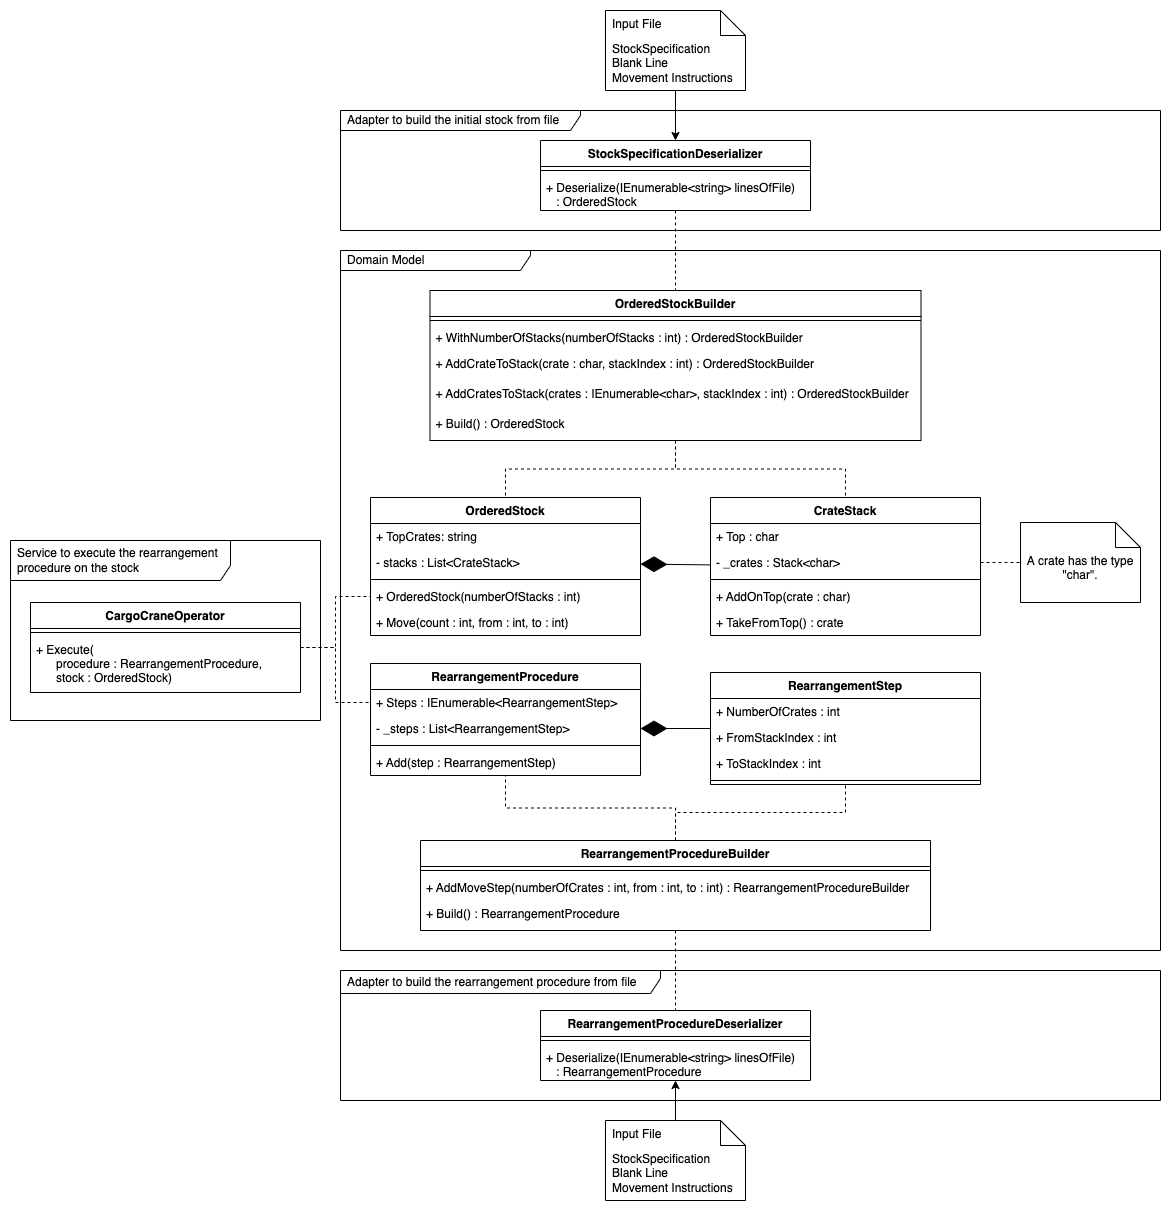

The diagram above was exported from draw.io. Its source (the exported page's mxGraphModel, read from the mxfile embedded in the PNG):
<mxGraphModel dx="23" dy="1611" grid="1" gridSize="10" guides="1" tooltips="1" connect="1" arrows="1" fold="1" page="1" pageScale="1" pageWidth="1169" pageHeight="827" math="0" shadow="0">
  <root>
    <mxCell id="0" />
    <mxCell id="1" parent="0" />
    <mxCell id="2" value="" style="rounded=0;whiteSpace=wrap;html=1;strokeColor=none;" parent="1" vertex="1">
      <mxGeometry x="1169" y="-827" width="1170" height="1210" as="geometry" />
    </mxCell>
    <mxCell id="3" value="Domain Model" style="shape=umlFrame;whiteSpace=wrap;html=1;width=190;height=20;boundedLbl=1;verticalAlign=middle;align=left;spacingLeft=5;" parent="1" vertex="1">
      <mxGeometry x="1509" y="-577" width="820" height="700" as="geometry" />
    </mxCell>
    <mxCell id="4" value="CrateStack" style="swimlane;fontStyle=1;align=center;verticalAlign=top;childLayout=stackLayout;horizontal=1;startSize=26;horizontalStack=0;resizeParent=1;resizeParentMax=0;resizeLast=0;collapsible=1;marginBottom=0;" parent="1" vertex="1">
      <mxGeometry x="1879" y="-330" width="270" height="138" as="geometry" />
    </mxCell>
    <mxCell id="75" value="+ Top : char" style="text;strokeColor=none;fillColor=none;align=left;verticalAlign=top;spacingLeft=4;spacingRight=4;overflow=hidden;rotatable=0;points=[[0,0.5],[1,0.5]];portConstraint=eastwest;" parent="4" vertex="1">
      <mxGeometry y="26" width="270" height="26" as="geometry" />
    </mxCell>
    <mxCell id="5" value="- _crates : Stack&lt;char&gt;" style="text;strokeColor=none;fillColor=none;align=left;verticalAlign=top;spacingLeft=4;spacingRight=4;overflow=hidden;rotatable=0;points=[[0,0.5],[1,0.5]];portConstraint=eastwest;" parent="4" vertex="1">
      <mxGeometry y="52" width="270" height="26" as="geometry" />
    </mxCell>
    <mxCell id="6" value="" style="line;strokeWidth=1;fillColor=none;align=left;verticalAlign=middle;spacingTop=-1;spacingLeft=3;spacingRight=3;rotatable=0;labelPosition=right;points=[];portConstraint=eastwest;strokeColor=inherit;" parent="4" vertex="1">
      <mxGeometry y="78" width="270" height="8" as="geometry" />
    </mxCell>
    <mxCell id="7" value="+ AddOnTop(crate : char)" style="text;strokeColor=none;fillColor=none;align=left;verticalAlign=top;spacingLeft=4;spacingRight=4;overflow=hidden;rotatable=0;points=[[0,0.5],[1,0.5]];portConstraint=eastwest;" parent="4" vertex="1">
      <mxGeometry y="86" width="270" height="26" as="geometry" />
    </mxCell>
    <mxCell id="8" value="+ TakeFromTop() : crate" style="text;strokeColor=none;fillColor=none;align=left;verticalAlign=top;spacingLeft=4;spacingRight=4;overflow=hidden;rotatable=0;points=[[0,0.5],[1,0.5]];portConstraint=eastwest;" parent="4" vertex="1">
      <mxGeometry y="112" width="270" height="26" as="geometry" />
    </mxCell>
    <mxCell id="64" style="edgeStyle=orthogonalEdgeStyle;rounded=0;orthogonalLoop=1;jettySize=auto;html=1;entryX=0;entryY=0.5;entryDx=0;entryDy=0;dashed=1;endArrow=none;endFill=0;" parent="1" source="9" target="17" edge="1">
      <mxGeometry relative="1" as="geometry" />
    </mxCell>
    <mxCell id="65" style="edgeStyle=orthogonalEdgeStyle;rounded=0;orthogonalLoop=1;jettySize=auto;html=1;entryX=0;entryY=0.5;entryDx=0;entryDy=0;dashed=1;endArrow=none;endFill=0;" parent="1" source="9" target="45" edge="1">
      <mxGeometry relative="1" as="geometry" />
    </mxCell>
    <mxCell id="9" value="CargoCraneOperator" style="swimlane;fontStyle=1;align=center;verticalAlign=top;childLayout=stackLayout;horizontal=1;startSize=26;horizontalStack=0;resizeParent=1;resizeParentMax=0;resizeLast=0;collapsible=1;marginBottom=0;" parent="1" vertex="1">
      <mxGeometry x="1199" y="-225" width="270" height="90" as="geometry" />
    </mxCell>
    <mxCell id="11" value="" style="line;strokeWidth=1;fillColor=none;align=left;verticalAlign=middle;spacingTop=-1;spacingLeft=3;spacingRight=3;rotatable=0;labelPosition=right;points=[];portConstraint=eastwest;strokeColor=inherit;" parent="9" vertex="1">
      <mxGeometry y="26" width="270" height="8" as="geometry" />
    </mxCell>
    <mxCell id="12" value="+ Execute(&#10;      procedure : RearrangementProcedure,&#10;      stock : OrderedStock)" style="text;strokeColor=none;fillColor=none;align=left;verticalAlign=top;spacingLeft=4;spacingRight=4;overflow=hidden;rotatable=0;points=[[0,0.5],[1,0.5]];portConstraint=eastwest;" parent="9" vertex="1">
      <mxGeometry y="34" width="270" height="56" as="geometry" />
    </mxCell>
    <mxCell id="14" value="OrderedStock" style="swimlane;fontStyle=1;align=center;verticalAlign=top;childLayout=stackLayout;horizontal=1;startSize=26;horizontalStack=0;resizeParent=1;resizeParentMax=0;resizeLast=0;collapsible=1;marginBottom=0;" parent="1" vertex="1">
      <mxGeometry x="1539" y="-330" width="270" height="138" as="geometry" />
    </mxCell>
    <mxCell id="15" value="+ TopCrates: string" style="text;strokeColor=none;fillColor=none;align=left;verticalAlign=top;spacingLeft=4;spacingRight=4;overflow=hidden;rotatable=0;points=[[0,0.5],[1,0.5]];portConstraint=eastwest;" parent="14" vertex="1">
      <mxGeometry y="26" width="270" height="26" as="geometry" />
    </mxCell>
    <mxCell id="20" value="- stacks : List&lt;CrateStack&gt;" style="text;strokeColor=none;fillColor=none;align=left;verticalAlign=top;spacingLeft=4;spacingRight=4;overflow=hidden;rotatable=0;points=[[0,0.5],[1,0.5]];portConstraint=eastwest;" parent="14" vertex="1">
      <mxGeometry y="52" width="270" height="26" as="geometry" />
    </mxCell>
    <mxCell id="16" value="" style="line;strokeWidth=1;fillColor=none;align=left;verticalAlign=middle;spacingTop=-1;spacingLeft=3;spacingRight=3;rotatable=0;labelPosition=right;points=[];portConstraint=eastwest;strokeColor=inherit;" parent="14" vertex="1">
      <mxGeometry y="78" width="270" height="8" as="geometry" />
    </mxCell>
    <mxCell id="17" value="+ OrderedStock(numberOfStacks : int)" style="text;strokeColor=none;fillColor=none;align=left;verticalAlign=top;spacingLeft=4;spacingRight=4;overflow=hidden;rotatable=0;points=[[0,0.5],[1,0.5]];portConstraint=eastwest;" parent="14" vertex="1">
      <mxGeometry y="86" width="270" height="26" as="geometry" />
    </mxCell>
    <mxCell id="18" value="+ Move(count : int, from : int, to : int)" style="text;strokeColor=none;fillColor=none;align=left;verticalAlign=top;spacingLeft=4;spacingRight=4;overflow=hidden;rotatable=0;points=[[0,0.5],[1,0.5]];portConstraint=eastwest;" parent="14" vertex="1">
      <mxGeometry y="112" width="270" height="26" as="geometry" />
    </mxCell>
    <mxCell id="26" value="A crate has the type &quot;char&quot;." style="shape=note2;boundedLbl=1;whiteSpace=wrap;html=1;size=25;verticalAlign=top;align=center;" parent="1" vertex="1">
      <mxGeometry x="2189" y="-305" width="120" height="80" as="geometry" />
    </mxCell>
    <mxCell id="27" value="" style="endArrow=none;dashed=1;html=1;rounded=0;" parent="1" source="5" target="26" edge="1">
      <mxGeometry width="50" height="50" relative="1" as="geometry">
        <mxPoint x="2079" y="-187" as="sourcePoint" />
        <mxPoint x="2129" y="-237" as="targetPoint" />
      </mxGeometry>
    </mxCell>
    <mxCell id="28" value="" style="endArrow=diamondThin;endFill=1;endSize=24;html=1;rounded=0;" parent="1" source="4" target="20" edge="1">
      <mxGeometry width="160" relative="1" as="geometry">
        <mxPoint x="1669" y="-187" as="sourcePoint" />
        <mxPoint x="1829" y="-187" as="targetPoint" />
      </mxGeometry>
    </mxCell>
    <mxCell id="35" value="Adapter to build the initial stock from file" style="shape=umlFrame;whiteSpace=wrap;html=1;width=240;height=20;boundedLbl=1;verticalAlign=middle;align=left;spacingLeft=5;" parent="1" vertex="1">
      <mxGeometry x="1509" y="-717" width="820" height="120" as="geometry" />
    </mxCell>
    <mxCell id="42" style="edgeStyle=orthogonalEdgeStyle;rounded=0;orthogonalLoop=1;jettySize=auto;html=1;" parent="1" source="36" target="38" edge="1">
      <mxGeometry relative="1" as="geometry" />
    </mxCell>
    <mxCell id="36" value="StockSpecification&lt;br&gt;Blank Line&lt;br&gt;Movement Instructions" style="shape=note2;boundedLbl=1;whiteSpace=wrap;html=1;size=25;verticalAlign=top;align=left;spacingLeft=5;" parent="1" vertex="1">
      <mxGeometry x="1774" y="-817" width="140" height="80" as="geometry" />
    </mxCell>
    <mxCell id="37" value="Input File" style="resizeWidth=1;part=1;strokeColor=none;fillColor=none;align=left;spacingLeft=5;" parent="36" vertex="1">
      <mxGeometry width="140" height="25" relative="1" as="geometry" />
    </mxCell>
    <mxCell id="103" style="edgeStyle=orthogonalEdgeStyle;rounded=0;orthogonalLoop=1;jettySize=auto;html=1;dashed=1;endArrow=none;endFill=0;" parent="1" source="38" target="93" edge="1">
      <mxGeometry relative="1" as="geometry" />
    </mxCell>
    <mxCell id="38" value="StockSpecificationDeserializer" style="swimlane;fontStyle=1;align=center;verticalAlign=top;childLayout=stackLayout;horizontal=1;startSize=26;horizontalStack=0;resizeParent=1;resizeParentMax=0;resizeLast=0;collapsible=1;marginBottom=0;" parent="1" vertex="1">
      <mxGeometry x="1709" y="-687" width="270" height="70" as="geometry" />
    </mxCell>
    <mxCell id="40" value="" style="line;strokeWidth=1;fillColor=none;align=left;verticalAlign=middle;spacingTop=-1;spacingLeft=3;spacingRight=3;rotatable=0;labelPosition=right;points=[];portConstraint=eastwest;strokeColor=inherit;" parent="38" vertex="1">
      <mxGeometry y="26" width="270" height="8" as="geometry" />
    </mxCell>
    <mxCell id="41" value="+ Deserialize(IEnumerable&lt;string&gt; linesOfFile)&#10;   : OrderedStock" style="text;strokeColor=none;fillColor=none;align=left;verticalAlign=top;spacingLeft=4;spacingRight=4;overflow=hidden;rotatable=0;points=[[0,0.5],[1,0.5]];portConstraint=eastwest;" parent="38" vertex="1">
      <mxGeometry y="34" width="270" height="36" as="geometry" />
    </mxCell>
    <mxCell id="44" value="RearrangementProcedure" style="swimlane;fontStyle=1;align=center;verticalAlign=top;childLayout=stackLayout;horizontal=1;startSize=26;horizontalStack=0;resizeParent=1;resizeParentMax=0;resizeLast=0;collapsible=1;marginBottom=0;" parent="1" vertex="1">
      <mxGeometry x="1539" y="-164" width="270" height="112" as="geometry" />
    </mxCell>
    <mxCell id="45" value="+ Steps : IEnumerable&lt;RearrangementStep&gt;" style="text;strokeColor=none;fillColor=none;align=left;verticalAlign=top;spacingLeft=4;spacingRight=4;overflow=hidden;rotatable=0;points=[[0,0.5],[1,0.5]];portConstraint=eastwest;" parent="44" vertex="1">
      <mxGeometry y="26" width="270" height="26" as="geometry" />
    </mxCell>
    <mxCell id="76" value="- _steps : List&lt;RearrangementStep&gt;" style="text;strokeColor=none;fillColor=none;align=left;verticalAlign=top;spacingLeft=4;spacingRight=4;overflow=hidden;rotatable=0;points=[[0,0.5],[1,0.5]];portConstraint=eastwest;" parent="44" vertex="1">
      <mxGeometry y="52" width="270" height="26" as="geometry" />
    </mxCell>
    <mxCell id="46" value="" style="line;strokeWidth=1;fillColor=none;align=left;verticalAlign=middle;spacingTop=-1;spacingLeft=3;spacingRight=3;rotatable=0;labelPosition=right;points=[];portConstraint=eastwest;strokeColor=inherit;" parent="44" vertex="1">
      <mxGeometry y="78" width="270" height="8" as="geometry" />
    </mxCell>
    <mxCell id="77" value="+ Add(step : RearrangementStep)" style="text;strokeColor=none;fillColor=none;align=left;verticalAlign=top;spacingLeft=4;spacingRight=4;overflow=hidden;rotatable=0;points=[[0,0.5],[1,0.5]];portConstraint=eastwest;" parent="44" vertex="1">
      <mxGeometry y="86" width="270" height="26" as="geometry" />
    </mxCell>
    <mxCell id="48" value="RearrangementStep" style="swimlane;fontStyle=1;align=center;verticalAlign=top;childLayout=stackLayout;horizontal=1;startSize=26;horizontalStack=0;resizeParent=1;resizeParentMax=0;resizeLast=0;collapsible=1;marginBottom=0;" parent="1" vertex="1">
      <mxGeometry x="1879" y="-155" width="270" height="112" as="geometry" />
    </mxCell>
    <mxCell id="49" value="+ NumberOfCrates : int" style="text;strokeColor=none;fillColor=none;align=left;verticalAlign=top;spacingLeft=4;spacingRight=4;overflow=hidden;rotatable=0;points=[[0,0.5],[1,0.5]];portConstraint=eastwest;" parent="48" vertex="1">
      <mxGeometry y="26" width="270" height="26" as="geometry" />
    </mxCell>
    <mxCell id="51" value="+ FromStackIndex : int" style="text;strokeColor=none;fillColor=none;align=left;verticalAlign=top;spacingLeft=4;spacingRight=4;overflow=hidden;rotatable=0;points=[[0,0.5],[1,0.5]];portConstraint=eastwest;" parent="48" vertex="1">
      <mxGeometry y="52" width="270" height="26" as="geometry" />
    </mxCell>
    <mxCell id="52" value="+ ToStackIndex : int" style="text;strokeColor=none;fillColor=none;align=left;verticalAlign=top;spacingLeft=4;spacingRight=4;overflow=hidden;rotatable=0;points=[[0,0.5],[1,0.5]];portConstraint=eastwest;" parent="48" vertex="1">
      <mxGeometry y="78" width="270" height="26" as="geometry" />
    </mxCell>
    <mxCell id="50" value="" style="line;strokeWidth=1;fillColor=none;align=left;verticalAlign=middle;spacingTop=-1;spacingLeft=3;spacingRight=3;rotatable=0;labelPosition=right;points=[];portConstraint=eastwest;strokeColor=inherit;" parent="48" vertex="1">
      <mxGeometry y="104" width="270" height="8" as="geometry" />
    </mxCell>
    <mxCell id="53" value="" style="endArrow=diamondThin;endFill=1;endSize=24;html=1;rounded=0;" parent="1" source="48" target="76" edge="1">
      <mxGeometry width="160" relative="1" as="geometry">
        <mxPoint x="1889" y="-322" as="sourcePoint" />
        <mxPoint x="1819" y="-322" as="targetPoint" />
      </mxGeometry>
    </mxCell>
    <mxCell id="68" value="Adapter to build the rearrangement procedure from file" style="shape=umlFrame;whiteSpace=wrap;html=1;width=320;height=23;boundedLbl=1;verticalAlign=middle;align=left;spacingLeft=5;" parent="1" vertex="1">
      <mxGeometry x="1509" y="143" width="820" height="130" as="geometry" />
    </mxCell>
    <mxCell id="69" style="edgeStyle=orthogonalEdgeStyle;rounded=0;orthogonalLoop=1;jettySize=auto;html=1;" parent="1" source="70" target="72" edge="1">
      <mxGeometry relative="1" as="geometry" />
    </mxCell>
    <mxCell id="70" value="StockSpecification&lt;br&gt;Blank Line&lt;br&gt;Movement Instructions" style="shape=note2;boundedLbl=1;whiteSpace=wrap;html=1;size=25;verticalAlign=top;align=left;spacingLeft=5;" parent="1" vertex="1">
      <mxGeometry x="1774" y="293" width="140" height="80" as="geometry" />
    </mxCell>
    <mxCell id="71" value="Input File" style="resizeWidth=1;part=1;strokeColor=none;fillColor=none;align=left;spacingLeft=5;" parent="70" vertex="1">
      <mxGeometry width="140" height="25" relative="1" as="geometry" />
    </mxCell>
    <mxCell id="72" value="RearrangementProcedureDeserializer" style="swimlane;fontStyle=1;align=center;verticalAlign=top;childLayout=stackLayout;horizontal=1;startSize=26;horizontalStack=0;resizeParent=1;resizeParentMax=0;resizeLast=0;collapsible=1;marginBottom=0;" parent="1" vertex="1">
      <mxGeometry x="1709" y="183" width="270" height="70" as="geometry" />
    </mxCell>
    <mxCell id="73" value="" style="line;strokeWidth=1;fillColor=none;align=left;verticalAlign=middle;spacingTop=-1;spacingLeft=3;spacingRight=3;rotatable=0;labelPosition=right;points=[];portConstraint=eastwest;strokeColor=inherit;" parent="72" vertex="1">
      <mxGeometry y="26" width="270" height="8" as="geometry" />
    </mxCell>
    <mxCell id="74" value="+ Deserialize(IEnumerable&lt;string&gt; linesOfFile)&#10;   : RearrangementProcedure" style="text;strokeColor=none;fillColor=none;align=left;verticalAlign=top;spacingLeft=4;spacingRight=4;overflow=hidden;rotatable=0;points=[[0,0.5],[1,0.5]];portConstraint=eastwest;" parent="72" vertex="1">
      <mxGeometry y="34" width="270" height="36" as="geometry" />
    </mxCell>
    <mxCell id="101" style="edgeStyle=orthogonalEdgeStyle;rounded=0;orthogonalLoop=1;jettySize=auto;html=1;dashed=1;endArrow=none;endFill=0;" parent="1" source="78" target="44" edge="1">
      <mxGeometry relative="1" as="geometry" />
    </mxCell>
    <mxCell id="102" style="edgeStyle=orthogonalEdgeStyle;rounded=0;orthogonalLoop=1;jettySize=auto;html=1;dashed=1;endArrow=none;endFill=0;" parent="1" source="78" target="48" edge="1">
      <mxGeometry relative="1" as="geometry" />
    </mxCell>
    <mxCell id="78" value="RearrangementProcedureBuilder" style="swimlane;fontStyle=1;align=center;verticalAlign=top;childLayout=stackLayout;horizontal=1;startSize=26;horizontalStack=0;resizeParent=1;resizeParentMax=0;resizeLast=0;collapsible=1;marginBottom=0;" parent="1" vertex="1">
      <mxGeometry x="1589" y="13" width="510" height="90" as="geometry" />
    </mxCell>
    <mxCell id="81" value="" style="line;strokeWidth=1;fillColor=none;align=left;verticalAlign=middle;spacingTop=-1;spacingLeft=3;spacingRight=3;rotatable=0;labelPosition=right;points=[];portConstraint=eastwest;strokeColor=inherit;" parent="78" vertex="1">
      <mxGeometry y="26" width="510" height="8" as="geometry" />
    </mxCell>
    <mxCell id="82" value="+ AddMoveStep(numberOfCrates : int, from : int, to : int) : RearrangementProcedureBuilder" style="text;strokeColor=none;fillColor=none;align=left;verticalAlign=top;spacingLeft=4;spacingRight=4;overflow=hidden;rotatable=0;points=[[0,0.5],[1,0.5]];portConstraint=eastwest;" parent="78" vertex="1">
      <mxGeometry y="34" width="510" height="26" as="geometry" />
    </mxCell>
    <mxCell id="83" value="+ Build() : RearrangementProcedure" style="text;strokeColor=none;fillColor=none;align=left;verticalAlign=top;spacingLeft=4;spacingRight=4;overflow=hidden;rotatable=0;points=[[0,0.5],[1,0.5]];portConstraint=eastwest;" parent="78" vertex="1">
      <mxGeometry y="60" width="510" height="30" as="geometry" />
    </mxCell>
    <mxCell id="86" style="edgeStyle=orthogonalEdgeStyle;rounded=0;orthogonalLoop=1;jettySize=auto;html=1;dashed=1;endArrow=none;endFill=0;entryX=0.5;entryY=0;entryDx=0;entryDy=0;" parent="1" source="78" target="72" edge="1">
      <mxGeometry relative="1" as="geometry">
        <mxPoint x="2024" y="-33" as="sourcePoint" />
        <mxPoint x="1979" y="67" as="targetPoint" />
      </mxGeometry>
    </mxCell>
    <mxCell id="99" style="edgeStyle=orthogonalEdgeStyle;rounded=0;orthogonalLoop=1;jettySize=auto;html=1;endArrow=none;endFill=0;dashed=1;" parent="1" source="93" target="14" edge="1">
      <mxGeometry relative="1" as="geometry" />
    </mxCell>
    <mxCell id="100" style="edgeStyle=orthogonalEdgeStyle;rounded=0;orthogonalLoop=1;jettySize=auto;html=1;entryX=0.5;entryY=0;entryDx=0;entryDy=0;dashed=1;endArrow=none;endFill=0;" parent="1" source="93" target="4" edge="1">
      <mxGeometry relative="1" as="geometry" />
    </mxCell>
    <mxCell id="93" value="OrderedStockBuilder" style="swimlane;fontStyle=1;align=center;verticalAlign=top;childLayout=stackLayout;horizontal=1;startSize=26;horizontalStack=0;resizeParent=1;resizeParentMax=0;resizeLast=0;collapsible=1;marginBottom=0;" parent="1" vertex="1">
      <mxGeometry x="1598.5" y="-537" width="491" height="150" as="geometry" />
    </mxCell>
    <mxCell id="94" value="" style="line;strokeWidth=1;fillColor=none;align=left;verticalAlign=middle;spacingTop=-1;spacingLeft=3;spacingRight=3;rotatable=0;labelPosition=right;points=[];portConstraint=eastwest;strokeColor=inherit;" parent="93" vertex="1">
      <mxGeometry y="26" width="491" height="8" as="geometry" />
    </mxCell>
    <mxCell id="95" value="+ WithNumberOfStacks(numberOfStacks : int) : OrderedStockBuilder" style="text;strokeColor=none;fillColor=none;align=left;verticalAlign=top;spacingLeft=4;spacingRight=4;overflow=hidden;rotatable=0;points=[[0,0.5],[1,0.5]];portConstraint=eastwest;" parent="93" vertex="1">
      <mxGeometry y="34" width="491" height="26" as="geometry" />
    </mxCell>
    <mxCell id="97" value="+ AddCrateToStack(crate : char, stackIndex : int) : OrderedStockBuilder" style="text;strokeColor=none;fillColor=none;align=left;verticalAlign=top;spacingLeft=4;spacingRight=4;overflow=hidden;rotatable=0;points=[[0,0.5],[1,0.5]];portConstraint=eastwest;" parent="93" vertex="1">
      <mxGeometry y="60" width="491" height="30" as="geometry" />
    </mxCell>
    <mxCell id="98" value="+ AddCratesToStack(crates : IEnumerable&lt;char&gt;, stackIndex : int) : OrderedStockBuilder" style="text;strokeColor=none;fillColor=none;align=left;verticalAlign=top;spacingLeft=4;spacingRight=4;overflow=hidden;rotatable=0;points=[[0,0.5],[1,0.5]];portConstraint=eastwest;" parent="93" vertex="1">
      <mxGeometry y="90" width="491" height="30" as="geometry" />
    </mxCell>
    <mxCell id="96" value="+ Build() : OrderedStock" style="text;strokeColor=none;fillColor=none;align=left;verticalAlign=top;spacingLeft=4;spacingRight=4;overflow=hidden;rotatable=0;points=[[0,0.5],[1,0.5]];portConstraint=eastwest;" parent="93" vertex="1">
      <mxGeometry y="120" width="491" height="30" as="geometry" />
    </mxCell>
    <mxCell id="104" value="Service to execute the rearrangement procedure on the stock" style="shape=umlFrame;whiteSpace=wrap;html=1;width=220;height=40;boundedLbl=1;verticalAlign=middle;align=left;spacingLeft=5;" parent="1" vertex="1">
      <mxGeometry x="1179" y="-287" width="310" height="180" as="geometry" />
    </mxCell>
  </root>
</mxGraphModel>